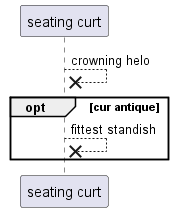

The diagram above was rendered by PlantUML. Its source (embedded in the PNG):
@startuml
participant "seating curt" as 0
0 -->x 0: crowning helo
opt cur antique
0 -->x 0: fittest standish
end
@enduml